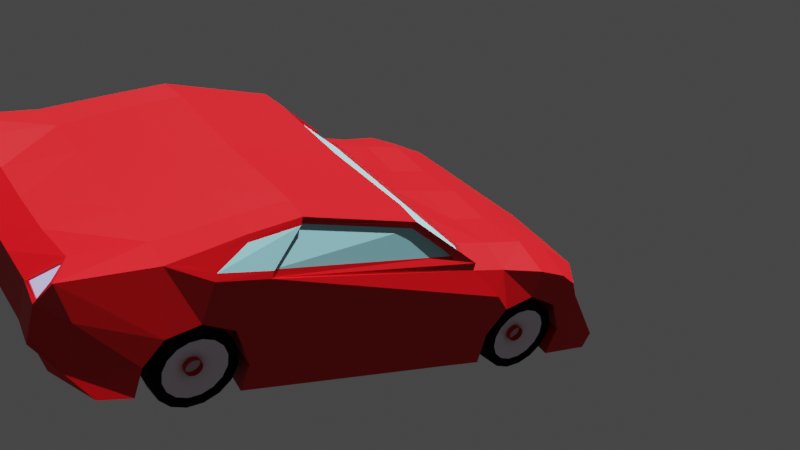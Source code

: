 # Source: experiment8.blend  (saved by Blender 2.83.19; exported with 4.5.12 LTS)
import bpy
from mathutils import Matrix  # noqa: F401  (used for matrix-valued properties, if any)

bpy.ops.wm.read_factory_settings(use_empty=True)
scene = bpy.context.scene
scene.name = 'Scene'

# ---- collections
col_collection = bpy.data.collections.new('Collection'); scene.collection.children.link(col_collection)

# ---- materials (node trees are filled in below, after node groups)
mat_material_001 = bpy.data.materials.new('Material.001')
mat_material_001.use_transparent_shadow = False
mat_material_002 = bpy.data.materials.new('Material.002')
mat_material_002.use_transparent_shadow = False
mat_material_003 = bpy.data.materials.new('Material.003')
mat_material_003.use_transparent_shadow = False
mat_material_004 = bpy.data.materials.new('Material.004')
mat_material_004.use_transparent_shadow = False
mat_material_005 = bpy.data.materials.new('Material.005')
mat_material_005.surface_render_method = 'BLENDED'
mat_material_005.blend_method = 'BLEND'
mat_material_005.use_transparent_shadow = False
mat_material_006 = bpy.data.materials.new('Material.006')
mat_material_006.use_transparent_shadow = False

# ---- material node trees
mat_material_001.use_nodes = True; mat_material_001.node_tree.nodes.clear()
_N = mat_material_001.node_tree.nodes; _L = mat_material_001.node_tree.links
n0 = _N.new('ShaderNodeBsdfPrincipled'); n0.name = 'Principled BSDF'; n0.location = (10, 300)
n0.distribution = 'GGX'
n0.subsurface_method = 'BURLEY'
n0.inputs[0].default_value = (0.6383, 0.0, 0.003976, 1.0)
n0.inputs[3].default_value = 1.45
n0.inputs[13].default_value = 0.4167
n0.inputs[27].default_value = (0.0, 0.0, 0.0, 1.0)
n0.inputs[28].default_value = 1.0
n1 = _N.new('ShaderNodeOutputMaterial'); n1.name = 'Material Output'; n1.location = (300, 300)
_L.new(n0.outputs[0], n1.inputs[0])
n1.is_active_output = True
mat_material_002.use_nodes = True; mat_material_002.node_tree.nodes.clear()
_N = mat_material_002.node_tree.nodes; _L = mat_material_002.node_tree.links
n0 = _N.new('ShaderNodeOutputMaterial'); n0.name = 'Material Output'; n0.location = (300, 300)
n1 = _N.new('ShaderNodeEmission'); n1.name = 'Emission'; n1.location = (10, 300)
n1.inputs[0].default_value = (0.5901, 0.5496, 1.0, 1.0)
_L.new(n1.outputs[0], n0.inputs[0])
n0.is_active_output = True
mat_material_003.use_nodes = True; mat_material_003.node_tree.nodes.clear()
_N = mat_material_003.node_tree.nodes; _L = mat_material_003.node_tree.links
n0 = _N.new('ShaderNodeBsdfPrincipled'); n0.name = 'Principled BSDF'; n0.location = (10, 300)
n0.distribution = 'GGX'
n0.subsurface_method = 'BURLEY'
n0.inputs[0].default_value = (0.0, 0.0, 0.0, 1.0)
n0.inputs[2].default_value = 0.8472
n0.inputs[3].default_value = 1.45
n0.inputs[13].default_value = 0.1111
n0.inputs[27].default_value = (0.0, 0.0, 0.0, 1.0)
n0.inputs[28].default_value = 1.0
n1 = _N.new('ShaderNodeOutputMaterial'); n1.name = 'Material Output'; n1.location = (300, 300)
_L.new(n0.outputs[0], n1.inputs[0])
n1.is_active_output = True
mat_material_004.use_nodes = True; mat_material_004.node_tree.nodes.clear()
_N = mat_material_004.node_tree.nodes; _L = mat_material_004.node_tree.links
n0 = _N.new('ShaderNodeBsdfPrincipled'); n0.name = 'Principled BSDF'; n0.location = (10, 300)
n0.distribution = 'GGX'
n0.subsurface_method = 'BURLEY'
n0.inputs[0].default_value = (0.8, 0.7157, 0.7947, 1.0)
n0.inputs[2].default_value = 0.25
n0.inputs[3].default_value = 1.45
n0.inputs[27].default_value = (0.0, 0.0, 0.0, 1.0)
n0.inputs[28].default_value = 1.0
n1 = _N.new('ShaderNodeOutputMaterial'); n1.name = 'Material Output'; n1.location = (300, 300)
_L.new(n0.outputs[0], n1.inputs[0])
n1.is_active_output = True
mat_material_005.use_nodes = True; mat_material_005.node_tree.nodes.clear()
_N = mat_material_005.node_tree.nodes; _L = mat_material_005.node_tree.links
n0 = _N.new('ShaderNodeBsdfPrincipled'); n0.name = 'Principled BSDF'; n0.location = (10, 300)
n0.distribution = 'GGX'
n0.subsurface_method = 'BURLEY'
n0.inputs[0].default_value = (0.3475, 0.7105, 0.8, 1.0)
n0.inputs[3].default_value = 1.45
n0.inputs[27].default_value = (0.0, 0.0, 0.0, 1.0)
n0.inputs[28].default_value = 1.0
n1 = _N.new('ShaderNodeOutputMaterial'); n1.name = 'Material Output'; n1.location = (300, 300)
_L.new(n0.outputs[0], n1.inputs[0])
n1.is_active_output = True
mat_material_006.use_nodes = True; mat_material_006.node_tree.nodes.clear()
_N = mat_material_006.node_tree.nodes; _L = mat_material_006.node_tree.links
n0 = _N.new('ShaderNodeBsdfPrincipled'); n0.name = 'Principled BSDF'; n0.location = (10, 300)
n0.distribution = 'GGX'
n0.subsurface_method = 'BURLEY'
n0.inputs[0].default_value = (0.2668, 0.2668, 0.2668, 1.0)
n0.inputs[3].default_value = 1.45
n0.inputs[27].default_value = (0.0, 0.0, 0.0, 1.0)
n0.inputs[28].default_value = 1.0
n1 = _N.new('ShaderNodeOutputMaterial'); n1.name = 'Material Output'; n1.location = (300, 300)
_L.new(n0.outputs[0], n1.inputs[0])
n1.is_active_output = True

# ---- world
world_world = bpy.data.worlds.new('World'); scene.world = world_world
world_world.use_nodes = True; world_world.node_tree.nodes.clear()
_N = world_world.node_tree.nodes; _L = world_world.node_tree.links
n0 = _N.new('ShaderNodeOutputWorld'); n0.name = 'World Output'; n0.location = (300, 300)
n1 = _N.new('ShaderNodeBackground'); n1.name = 'Background'; n1.location = (10, 300)
n1.inputs[0].default_value = (0.05088, 0.05088, 0.05088, 1.0)
_L.new(n1.outputs[0], n0.inputs[0])
n0.is_active_output = True
world_world.color = (0.05088, 0.05088, 0.05088)
world_world.use_sun_shadow = False
world_world.sun_shadow_jitter_overblur = 0.0

# ---- cameras
cam_camera = bpy.data.cameras.new('Camera')
cam_camera.clip_end = 100.0
cam_camera.ortho_scale = 7.314

# ---- lights
light_sun = bpy.data.lights.new('Sun', 'SUN')
light_sun.color = (0.8795, 1.0, 0.971)
light_sun.transmission_factor = 0.0
light_sun.energy = 7.0
light_sun.shadow_soft_size = 0.125

# ---- meshes
me_cube = bpy.data.meshes.new('Cube')
me_cube.from_pydata([(2.015, -0.4423, 0.9467), (2.015, -0.4723, -0.9671), (2.015, -1.115, 0.9691), (2.015, -1.115, -0.9597), (0.0, -0.4423, -0.9821), (0.0, -1.115, 0.9691), (0.0, -1.115, -0.9597), (0.0, -0.4423, 0.9467), (2.015, -5.086, -0.9447), (0.0, -5.018, -0.9597), (2.015, -5.916, -0.9597), (0.0, -5.916, -0.9597), (2.015, -6.678, 1.193), (2.015, -6.768, -0.8475), (0.0, -6.768, -0.8475), (0.0, -6.678, 1.193), (2.048, -7.875, 0.9533), (2.015, -7.823, -0.8027), (0.0, -7.823, -0.8027), (0.0, -7.823, 0.8819), (1.766, -8.196, 0.5425), (1.667, -8.204, -0.1468), (0.0, -8.204, -0.1468), (0.0, -8.204, 0.4763), (2.015, 0.3205, 0.9467), (2.015, 0.3205, -0.9821), (0.0, 0.3205, 0.9467), (0.0, 0.3205, -0.9821), (2.015, 0.9371, 0.8345), (2.015, 1.15, -0.9596), (0.0, 1.0, 0.8345), (0.0, 1.195, -0.9821), (2.042, 1.775, 0.402), (2.015, 2.175, -0.958), (0.0, 2.043, 0.3876), (0.0, 2.175, -0.958), (2.015, -2.528, 1.709), (0.0, -2.573, 1.687), (2.015, -4.592, 1.822), (0.0, -4.637, 1.799), (2.015, -5.467, 1.575), (0.0, -5.467, 1.575), (2.015, -5.961, 1.418), (0.0, -5.961, 1.418), (2.015, -0.2018, 0.07876), (2.015, -5.976, 0.289), (2.015, -5.402, 0.1312), (2.015, -6.497, 0.08662), (1.667, -8.204, 0.1958), (0.0, -8.204, 0.1958), (2.015, 0.298, 0.2891), (2.015, 0.902, 0.08529), (1.826, 1.981, 0.02487), (0.0, 2.114, -0.04492), (2.015, -0.4798, -0.4106), (2.015, -5.916, -0.4858), (2.015, -5.048, -0.4858), (2.015, -6.746, -0.3461), (1.667, -8.204, -0.02274), (0.0, -8.204, -0.02274), (2.015, 0.3205, -0.5083), (2.015, 1.222, -0.4381), (1.646, 2.147, -0.6139), (0.0, 2.153, -0.6274), (2.817, -0.5563, -0.4106), (2.817, -0.5488, -0.9671), (2.817, -1.056, -0.4471), (2.817, -1.191, -0.9597), (2.682, -0.5188, 0.7941), (2.682, -1.191, 0.8165), (2.817, -5.125, -0.4858), (2.817, -5.162, -0.9447), (2.784, -5.068, 1.083), (2.681, -6.0, 1.313), (2.709, -6.372, 1.197), (2.817, -5.992, 0.9691), (2.593, -5.544, 1.575), (2.817, -6.823, -0.3461), (2.817, -6.845, -0.8475), (2.817, -7.41, -0.8027), (2.748, -7.899, -0.3563), (2.576, -8.209, 0.9668), (2.286, -8.281, -0.02274), (2.286, -8.281, -0.1468), (2.261, -8.236, 0.529), (2.817, 0.244, 0.7941), (2.817, 1.145, -0.4381), (2.817, 1.074, -0.9596), (2.817, 0.8083, 0.6819), (2.783, 1.173, 0.4667), (2.817, 2.076, -0.6274), (2.817, 2.001, -0.9192), (2.594, -4.68, 1.7), (2.603, -2.605, 1.709), (2.817, -0.2783, 0.07876), (2.817, -0.5709, 0.3491), (2.817, -6.052, 0.289), (2.817, -5.478, 0.1312), (2.817, -6.573, 0.08662), (2.749, -7.899, 0.4301), (2.286, -8.281, 0.1958), (2.817, 0.2215, 0.2891), (2.817, 0.8255, 0.08529), (2.79, 1.309, 0.2735), (2.735, -5.069, 1.073), (2.61, -1.669, 1.071), (2.528, -4.7, 1.695), (2.574, -2.638, 1.583), (2.817, 1.136, 0.5064), (2.022, 1.778, 0.4328), (1.762, 2.043, -0.0296), (2.817, 1.301, 0.2459), (2.758, 1.137, 0.454), (2.011, 1.755, 0.344), (1.794, 1.961, -0.03309), (2.766, 1.273, 0.2608), (2.655, 0.9854, 0.4007), (1.908, 1.603, 0.2907), (1.691, 1.81, -0.08642), (2.663, 1.121, 0.2075), (1.007, -1.115, -0.9597), (1.007, -0.4423, 0.8825), (1.007, -0.4573, -0.9746), (1.007, -1.115, 0.9691), (1.007, -5.052, -0.9522), (1.007, -5.916, -0.9597), (1.007, -6.768, -0.8475), (1.007, -6.678, 1.193), (1.007, -7.823, -0.8027), (1.007, -7.823, 0.8978), (0.8333, -8.204, -0.1468), (0.8333, -8.204, 0.4763), (1.007, 0.3205, 0.8825), (1.007, 0.3205, -0.9821), (1.007, 0.9686, 0.7703), (1.007, 1.173, -0.9709), (1.011, 2.036, 0.346), (1.007, 2.175, -0.958), (1.007, -2.551, 1.698), (1.007, -4.615, 1.81), (1.007, -5.467, 1.575), (1.007, -5.961, 1.418), (0.8808, 2.079, -0.03726), (0.8333, -8.204, 0.1958), (0.8333, -8.204, -0.02274), (0.8124, 2.206, -0.6124), (1.004, 2.034, 0.3266), (1.899, 1.805, 0.4035), (1.668, 2.04, -0.006133), (0.0, 2.04, 0.3634), (0.0, 2.103, -0.0197), (0.8882, 2.071, -0.01292), (2.6, -2.634, 1.653), (2.012, -2.558, 1.653), (1.004, -1.144, 0.913), (0.0, -1.144, 0.913), (0.0, -2.603, 1.631), (2.012, -1.144, 0.913), (2.679, -1.221, 0.7604), (1.004, -2.58, 1.642), (2.638, -6.037, 1.418), (2.695, -6.755, 1.193), (2.776, -5.973, 1.081), (2.817, -5.095, 0.9691), (2.633, -5.509, 1.469), (2.558, -4.669, 1.822), (2.761, -5.096, 0.9566), (2.682, -1.192, 0.9566), (2.502, -4.67, 1.809), (2.604, -2.606, 1.697), (2.782, -1.087, -0.4628), (2.782, -5.157, -0.5016), (2.782, -0.6027, 0.3334), (3.393e-16, -2.811, 1.528), (-0.06192, -2.823, 1.528), (-0.1144, -2.858, 1.528), (-0.1495, -2.91, 1.528), (-0.1618, -2.972, 1.528), (-0.1495, -3.034, 1.528), (-0.1144, -3.087, 1.528), (-0.06192, -3.122, 1.528), (-2.443e-08, -3.134, 1.528), (0.06192, -3.122, 1.528), (0.1144, -3.087, 1.528), (0.1495, -3.034, 1.528), (0.1618, -2.972, 1.528), (0.1495, -2.91, 1.528), (0.1144, -2.858, 1.528), (0.06192, -2.823, 1.528), (3.393e-16, -2.811, 1.528), (-0.06192, -2.823, 1.528), (-0.1144, -2.858, 1.528), (-0.1495, -2.91, 1.528), (-0.1618, -2.972, 1.528), (-0.1495, -3.034, 1.528), (-0.1144, -3.087, 1.528), (-0.06192, -3.122, 1.528), (-2.443e-08, -3.134, 1.528), (0.06192, -3.122, 1.528), (0.1144, -3.087, 1.528), (0.1495, -3.034, 1.528), (0.1618, -2.972, 1.528), (0.1495, -2.91, 1.528), (0.1144, -2.858, 1.528), (0.06192, -2.823, 1.528), (2.758, 0.9201, -0.7838), (2.75, 0.7724, -1.006), (2.746, 0.551, -1.154), (2.745, 0.2895, -1.207), (2.748, 0.02776, -1.156), (2.754, -0.1944, -1.008), (2.763, -0.3431, -0.787), (2.773, -0.3958, -0.5257), (2.782, -0.3443, -0.2641), (2.79, -0.1967, -0.04213), (2.794, 0.02477, 0.1065), (2.795, 0.2863, 0.1592), (2.792, 0.548, 0.1078), (2.786, 0.7701, -0.03969), (2.777, 0.9188, -0.261), (2.767, 0.9715, -0.5223), (2.297, 0.9446, -0.8611), (2.289, 0.7969, -1.083), (2.285, 0.5755, -1.232), (2.284, 0.314, -1.284), (2.287, 0.05226, -1.233), (2.293, -0.1699, -1.086), (2.302, -0.3186, -0.8643), (2.312, -0.3712, -0.6029), (2.321, -0.3198, -0.3414), (2.329, -0.1722, -0.1194), (2.334, 0.04927, 0.02928), (2.334, 0.3108, 0.08194), (2.331, 0.5725, 0.0306), (2.325, 0.7946, -0.1169), (2.316, 0.9433, -0.3382), (2.306, 0.996, -0.5995), (2.733, 0.772, -0.731), (2.726, 0.6596, -0.8999), (2.722, 0.491, -1.013), (2.721, 0.292, -1.053), (2.724, 0.09283, -1.014), (2.73, -0.07623, -0.9018), (2.738, -0.1894, -0.7334), (2.746, -0.2295, -0.5345), (2.755, -0.1904, -0.3354), (2.761, -0.07797, -0.1665), (2.765, 0.09056, -0.05335), (2.766, 0.2896, -0.01327), (2.764, 0.4888, -0.05235), (2.758, 0.6578, -0.1646), (2.75, 0.771, -0.333), (2.741, 0.8111, -0.5319), (2.324, 0.7906, -0.7898), (2.318, 0.6782, -0.9587), (2.314, 0.5097, -1.072), (2.313, 0.3107, -1.112), (2.316, 0.1115, -1.073), (2.321, -0.05758, -0.9606), (2.329, -0.1708, -0.7922), (2.338, -0.2108, -0.5933), (2.346, -0.1717, -0.3942), (2.353, -0.05932, -0.2253), (2.357, 0.1092, -0.1121), (2.358, 0.3082, -0.07206), (2.355, 0.5074, -0.1111), (2.349, 0.6765, -0.2234), (2.342, 0.7897, -0.3918), (2.333, 0.8297, -0.5907), (2.483, 0.1737, -0.5175), (2.484, 0.2038, -0.4722), (2.485, 0.249, -0.4419), (2.485, 0.3023, -0.4312), (2.484, 0.3557, -0.4416), (2.484, 0.401, -0.4717), (2.483, 0.4313, -0.5168), (2.481, 0.442, -0.5701), (2.48, 0.4315, -0.6235), (2.48, 0.4014, -0.6687), (2.479, 0.3563, -0.699), (2.479, 0.303, -0.7098), (2.479, 0.2496, -0.6993), (2.48, 0.2043, -0.6692), (2.481, 0.174, -0.6241), (2.482, 0.1632, -0.5708), (2.535, 0.1687, -0.5017), (2.536, 0.1988, -0.4565), (2.537, 0.244, -0.4262), (2.537, 0.2973, -0.4154), (2.536, 0.3507, -0.4259), (2.536, 0.396, -0.456), (2.535, 0.4263, -0.5011), (2.534, 0.437, -0.5544), (2.533, 0.4265, -0.6077), (2.532, 0.3964, -0.653), (2.531, 0.3513, -0.6833), (2.531, 0.298, -0.694), (2.531, 0.2446, -0.6836), (2.532, 0.1993, -0.6535), (2.533, 0.169, -0.6084), (2.534, 0.1582, -0.5551), (2.645, 0.1737, -0.5175), (2.646, 0.2038, -0.4722), (2.646, 0.249, -0.4419), (2.646, 0.3023, -0.4312), (2.646, 0.3557, -0.4416), (2.645, 0.401, -0.4717), (2.644, 0.4313, -0.5168), (2.643, 0.442, -0.5701), (2.642, 0.4315, -0.6235), (2.641, 0.4014, -0.6687), (2.641, 0.3563, -0.699), (2.641, 0.303, -0.7098), (2.641, 0.2496, -0.6993), (2.642, 0.2043, -0.6692), (2.643, 0.174, -0.6241), (2.644, 0.1632, -0.5708), (2.697, 0.1687, -0.5017), (2.698, 0.1988, -0.4565), (2.699, 0.244, -0.4262), (2.699, 0.2973, -0.4154), (2.698, 0.3507, -0.4259), (2.698, 0.396, -0.456), (2.697, 0.4263, -0.5011), (2.695, 0.437, -0.5544), (2.694, 0.4265, -0.6077), (2.694, 0.3964, -0.653), (2.693, 0.3513, -0.6833), (2.693, 0.298, -0.694), (2.693, 0.2446, -0.6836), (2.694, 0.1993, -0.6535), (2.695, 0.169, -0.6084), (2.696, 0.1582, -0.5551), (2.743, -5.317, -0.7714), (2.735, -5.465, -0.9934), (2.731, -5.686, -1.142), (2.73, -5.948, -1.195), (2.733, -6.209, -1.143), (2.739, -6.432, -0.9958), (2.748, -6.58, -0.7746), (2.758, -6.633, -0.5133), (2.768, -6.582, -0.2517), (2.775, -6.434, -0.02969), (2.78, -6.212, 0.119), (2.78, -5.951, 0.1716), (2.777, -5.689, 0.1203), (2.771, -5.467, -0.02725), (2.762, -5.318, -0.2485), (2.752, -5.266, -0.5098), (2.282, -5.293, -0.8486), (2.275, -5.44, -1.071), (2.27, -5.662, -1.219), (2.269, -5.923, -1.272), (2.272, -6.185, -1.221), (2.279, -6.407, -1.073), (2.287, -6.556, -0.8518), (2.297, -6.608, -0.5905), (2.307, -6.557, -0.3289), (2.314, -6.409, -0.1069), (2.319, -6.188, 0.04172), (2.32, -5.926, 0.09438), (2.317, -5.665, 0.04304), (2.31, -5.443, -0.1045), (2.301, -5.294, -0.3258), (2.292, -5.241, -0.5871), (2.718, -5.465, -0.7185), (2.712, -5.578, -0.8875), (2.707, -5.746, -1.001), (2.707, -5.945, -1.041), (2.709, -6.144, -1.002), (2.715, -6.313, -0.8894), (2.723, -6.427, -0.721), (2.732, -6.467, -0.5221), (2.74, -6.428, -0.323), (2.747, -6.315, -0.154), (2.751, -6.147, -0.04091), (2.752, -5.948, -0.000832), (2.749, -5.748, -0.03991), (2.743, -5.579, -0.1522), (2.735, -5.466, -0.3206), (2.727, -5.426, -0.5195), (2.31, -5.447, -0.7773), (2.303, -5.559, -0.9463), (2.299, -5.727, -1.059), (2.298, -5.926, -1.099), (2.301, -6.126, -1.06), (2.306, -6.295, -0.9481), (2.314, -6.408, -0.7797), (2.323, -6.448, -0.5809), (2.331, -6.409, -0.3818), (2.338, -6.296, -0.2128), (2.342, -6.128, -0.0997), (2.343, -5.929, -0.05962), (2.34, -5.73, -0.0987), (2.335, -5.561, -0.211), (2.327, -5.448, -0.3794), (2.318, -5.407, -0.5782), (2.468, -6.063, -0.5051), (2.469, -6.033, -0.4598), (2.47, -5.988, -0.4295), (2.47, -5.935, -0.4187), (2.47, -5.881, -0.4292), (2.469, -5.836, -0.4593), (2.468, -5.806, -0.5044), (2.467, -5.795, -0.5577), (2.466, -5.806, -0.611), (2.465, -5.836, -0.6563), (2.464, -5.881, -0.6866), (2.464, -5.934, -0.6973), (2.464, -5.988, -0.6869), (2.465, -6.033, -0.6568), (2.466, -6.063, -0.6117), (2.467, -6.074, -0.5584), (2.521, -6.068, -0.4893), (2.521, -6.038, -0.444), (2.522, -5.993, -0.4137), (2.522, -5.94, -0.403), (2.522, -5.886, -0.4135), (2.521, -5.841, -0.4435), (2.52, -5.811, -0.4887), (2.519, -5.8, -0.5419), (2.518, -5.811, -0.5953), (2.517, -5.841, -0.6405), (2.516, -5.886, -0.6709), (2.516, -5.939, -0.6816), (2.517, -5.993, -0.6711), (2.517, -6.038, -0.641), (2.518, -6.068, -0.5959), (2.52, -6.079, -0.5426), (2.63, -6.063, -0.5051), (2.631, -6.033, -0.4598), (2.632, -5.988, -0.4295), (2.632, -5.935, -0.4187), (2.631, -5.881, -0.4292), (2.631, -5.836, -0.4593), (2.63, -5.806, -0.5044), (2.629, -5.795, -0.5577), (2.627, -5.806, -0.611), (2.627, -5.836, -0.6563), (2.626, -5.881, -0.6866), (2.626, -5.934, -0.6973), (2.626, -5.988, -0.6869), (2.627, -6.033, -0.6568), (2.628, -6.063, -0.6117), (2.629, -6.074, -0.5584), (2.682, -6.068, -0.4893), (2.683, -6.038, -0.444), (2.684, -5.993, -0.4137), (2.684, -5.94, -0.403), (2.684, -5.886, -0.4135), (2.683, -5.841, -0.4435), (2.682, -5.811, -0.4887), (2.681, -5.8, -0.5419), (2.68, -5.811, -0.5953), (2.679, -5.841, -0.6405), (2.678, -5.886, -0.6709), (2.678, -5.939, -0.6816), (2.679, -5.993, -0.6711), (2.679, -6.038, -0.641), (2.68, -6.068, -0.5959), (2.681, -6.079, -0.5426), (1.667, -8.204, 0.4763), (2.015, -7.823, 1.014), (2.695, -8.221, 1.014), (2.286, -8.281, 0.4763), (1.774, -8.173, 0.5269), (2.056, -7.852, 0.9378), (2.585, -8.186, 0.9512), (2.269, -8.213, 0.5134)], [(174, 173), (175, 174), (176, 175), (177, 176), (178, 177), (179, 178), (180, 179), (181, 180), (182, 181), (183, 182), (184, 183), (185, 184), (186, 185), (187, 186), (188, 187), (173, 188), (190, 189), (191, 190), (192, 191), (193, 192), (194, 193), (195, 194), (196, 195), (197, 196), (198, 197), (199, 198), (200, 199), (201, 200), (202, 201), (203, 202), (204, 203), (189, 204)], [(122, 1, 3, 120), (461, 48, 100, 464), (54, 1, 25, 60), (45, 46, 97, 96), (121, 7, 5, 123), (124, 8, 10, 125), (120, 3, 8, 124), (20, 84, 468, 465), (138, 36, 153, 159), (51, 61, 86, 102), (47, 45, 96, 98), (126, 13, 17, 128), (36, 38, 165, 93), (125, 10, 13, 126), (129, 19, 23, 131), (127, 15, 19, 129), (8, 3, 67, 71), (143, 131, 23, 49), (109, 28, 88, 108), (128, 17, 21, 130), (133, 27, 31, 135), (122, 4, 27, 133), (121, 0, 24, 132), (134, 28, 109, 136), (60, 25, 29, 61), (132, 24, 28, 134), (109, 110, 148, 147), (135, 31, 35, 137), (0, 2, 69, 68), (138, 37, 39, 139), (140, 41, 43, 141), (139, 39, 41, 140), (17, 13, 78, 79), (127, 12, 42, 141), (48, 58, 82, 100), (145, 142, 110, 62), (1, 54, 64, 65), (61, 29, 87, 86), (144, 143, 49, 59), (50, 51, 102, 101), (55, 45, 47, 57), (56, 46, 45, 55), (29, 33, 91, 87), (58, 21, 83, 82), (57, 47, 98, 77), (56, 8, 71, 70), (13, 57, 77, 78), (8, 56, 55, 10), (10, 55, 57, 13), (12, 462, 463, 161), (130, 144, 59, 22), (46, 56, 70, 97), (137, 145, 62, 33), (24, 0, 68, 85), (50, 60, 61, 51), (44, 54, 60, 50), (94, 68, 69, 95), (163, 69, 167, 166), (95, 69, 163, 97), (74, 162, 164, 73), (97, 163, 75, 96), (96, 75, 161, 98), (98, 161, 463, 99), (99, 463, 464, 100), (86, 87, 91, 90), (162, 72, 92, 164), (88, 102, 111, 108), (85, 101, 102, 88), (80, 99, 100, 82), (77, 98, 99, 80), (66, 95, 97, 70), (68, 94, 101, 85), (64, 94, 95, 66), (65, 64, 66, 67), (67, 66, 70, 71), (78, 77, 80, 79), (79, 80, 82, 83), (102, 86, 90, 111), (62, 110, 111, 90), (21, 17, 79, 83), (3, 1, 65, 67), (28, 24, 85, 88), (42, 12, 161, 160), (38, 40, 76, 165), (44, 50, 101, 94), (33, 62, 90, 91), (54, 44, 94, 64), (89, 103, 115, 112), (40, 42, 160, 76), (123, 5, 155, 154), (104, 105, 107, 106), (69, 93, 169, 167), (92, 72, 104, 106), (93, 165, 168, 169), (89, 32, 109, 108), (32, 52, 110, 109), (103, 89, 108, 111), (52, 103, 111, 110), (112, 115, 119, 116), (32, 89, 112, 113), (103, 52, 114, 115), (52, 32, 113, 114), (118, 117, 116, 119), (113, 112, 116, 117), (115, 114, 118, 119), (114, 113, 117, 118), (35, 63, 145, 137), (21, 58, 144, 130), (58, 48, 143, 144), (63, 53, 142, 145), (15, 127, 141, 43), (38, 139, 140, 40), (40, 140, 141, 42), (36, 138, 139, 38), (29, 135, 137, 33), (142, 53, 150, 151), (26, 132, 134, 30), (30, 134, 136, 34), (7, 121, 132, 26), (1, 122, 133, 25), (25, 133, 135, 29), (18, 128, 130, 22), (48, 461, 131, 143), (12, 127, 129, 462), (462, 129, 131, 461), (11, 125, 126, 14), (14, 126, 128, 18), (93, 69, 158, 152), (6, 120, 124, 9), (9, 124, 125, 11), (0, 121, 123, 2), (4, 122, 120, 6), (151, 146, 147, 148), (150, 149, 146, 151), (34, 136, 146, 149), (136, 109, 147, 146), (110, 142, 151, 148), (154, 155, 156, 159), (157, 153, 152, 158), (157, 154, 159, 153), (37, 138, 159, 156), (36, 93, 152, 153), (69, 2, 157, 158), (2, 123, 154, 157), (74, 73, 160, 161), (72, 162, 75, 163), (162, 74, 161, 75), (164, 92, 165, 76), (73, 164, 76, 160), (105, 104, 166, 167), (106, 107, 169, 168), (107, 105, 167, 169), (104, 72, 163, 166), (92, 106, 168, 165), (70, 66, 170, 171), (66, 95, 172, 170), (215, 231, 232, 216), (208, 224, 225, 209), (216, 232, 233, 217), (209, 225, 226, 210), (217, 233, 234, 218), (210, 226, 227, 211), (218, 234, 235, 219), (211, 227, 228, 212), (219, 235, 236, 220), (212, 228, 229, 213), (220, 236, 221, 205), (205, 221, 222, 206), (213, 229, 230, 214), (206, 222, 223, 207), (214, 230, 231, 215), (207, 223, 224, 208), (265, 264, 296, 297), (252, 237, 269, 284), (250, 251, 283, 282), (264, 263, 295, 296), (249, 250, 282, 281), (263, 262, 294, 295), (248, 249, 281, 280), (262, 261, 293, 294), (247, 248, 280, 279), (261, 260, 292, 293), (246, 247, 279, 278), (260, 259, 291, 292), (245, 246, 278, 277), (259, 258, 290, 291), (244, 245, 277, 276), (258, 257, 289, 290), (219, 220, 252, 251), (206, 207, 239, 238), (234, 233, 265, 266), (205, 206, 238, 237), (207, 208, 240, 239), (235, 234, 266, 267), (221, 236, 268, 253), (208, 209, 241, 240), (236, 235, 267, 268), (223, 222, 254, 255), (209, 210, 242, 241), (222, 221, 253, 254), (224, 223, 255, 256), (210, 211, 243, 242), (225, 224, 256, 257), (211, 212, 244, 243), (226, 225, 257, 258), (212, 213, 245, 244), (227, 226, 258, 259), (213, 214, 246, 245), (228, 227, 259, 260), (214, 215, 247, 246), (229, 228, 260, 261), (215, 216, 248, 247), (230, 229, 261, 262), (216, 217, 249, 248), (231, 230, 262, 263), (217, 218, 250, 249), (232, 231, 263, 264), (218, 219, 251, 250), (220, 205, 237, 252), (233, 232, 264, 265), (297, 296, 328, 329), (284, 269, 301, 316), (282, 283, 315, 314), (296, 295, 327, 328), (281, 282, 314, 313), (295, 294, 326, 327), (280, 281, 313, 312), (294, 293, 325, 326), (279, 280, 312, 311), (293, 292, 324, 325), (278, 279, 311, 310), (292, 291, 323, 324), (277, 278, 310, 309), (291, 290, 322, 323), (276, 277, 309, 308), (290, 289, 321, 322), (251, 252, 284, 283), (238, 239, 271, 270), (266, 265, 297, 298), (237, 238, 270, 269), (239, 240, 272, 271), (267, 266, 298, 299), (253, 268, 300, 285), (240, 241, 273, 272), (268, 267, 299, 300), (255, 254, 286, 287), (241, 242, 274, 273), (254, 253, 285, 286), (256, 255, 287, 288), (242, 243, 275, 274), (257, 256, 288, 289), (243, 244, 276, 275), (311, 312, 328, 327), (304, 305, 321, 320), (312, 313, 329, 328), (305, 306, 322, 321), (313, 314, 330, 329), (306, 307, 323, 322), (314, 315, 331, 330), (307, 308, 324, 323), (315, 316, 332, 331), (308, 309, 325, 324), (316, 301, 317, 332), (301, 302, 318, 317), (309, 310, 326, 325), (302, 303, 319, 318), (310, 311, 327, 326), (303, 304, 320, 319), (283, 284, 316, 315), (270, 271, 303, 302), (298, 297, 329, 330), (269, 270, 302, 301), (271, 272, 304, 303), (299, 298, 330, 331), (285, 300, 332, 317), (272, 273, 305, 304), (300, 299, 331, 332), (287, 286, 318, 319), (273, 274, 306, 305), (286, 285, 317, 318), (288, 287, 319, 320), (274, 275, 307, 306), (289, 288, 320, 321), (275, 276, 308, 307), (343, 359, 360, 344), (336, 352, 353, 337), (344, 360, 361, 345), (337, 353, 354, 338), (345, 361, 362, 346), (338, 354, 355, 339), (346, 362, 363, 347), (339, 355, 356, 340), (347, 363, 364, 348), (340, 356, 357, 341), (348, 364, 349, 333), (333, 349, 350, 334), (341, 357, 358, 342), (334, 350, 351, 335), (342, 358, 359, 343), (335, 351, 352, 336), (393, 392, 424, 425), (380, 365, 397, 412), (378, 379, 411, 410), (392, 391, 423, 424), (377, 378, 410, 409), (391, 390, 422, 423), (376, 377, 409, 408), (390, 389, 421, 422), (375, 376, 408, 407), (389, 388, 420, 421), (374, 375, 407, 406), (388, 387, 419, 420), (373, 374, 406, 405), (387, 386, 418, 419), (372, 373, 405, 404), (386, 385, 417, 418), (347, 348, 380, 379), (334, 335, 367, 366), (362, 361, 393, 394), (333, 334, 366, 365), (335, 336, 368, 367), (363, 362, 394, 395), (349, 364, 396, 381), (336, 337, 369, 368), (364, 363, 395, 396), (351, 350, 382, 383), (337, 338, 370, 369), (350, 349, 381, 382), (352, 351, 383, 384), (338, 339, 371, 370), (353, 352, 384, 385), (339, 340, 372, 371), (354, 353, 385, 386), (340, 341, 373, 372), (355, 354, 386, 387), (341, 342, 374, 373), (356, 355, 387, 388), (342, 343, 375, 374), (357, 356, 388, 389), (343, 344, 376, 375), (358, 357, 389, 390), (344, 345, 377, 376), (359, 358, 390, 391), (345, 346, 378, 377), (360, 359, 391, 392), (346, 347, 379, 378), (348, 333, 365, 380), (361, 360, 392, 393), (425, 424, 456, 457), (412, 397, 429, 444), (410, 411, 443, 442), (424, 423, 455, 456), (409, 410, 442, 441), (423, 422, 454, 455), (408, 409, 441, 440), (422, 421, 453, 454), (407, 408, 440, 439), (421, 420, 452, 453), (406, 407, 439, 438), (420, 419, 451, 452), (405, 406, 438, 437), (419, 418, 450, 451), (404, 405, 437, 436), (418, 417, 449, 450), (379, 380, 412, 411), (366, 367, 399, 398), (394, 393, 425, 426), (365, 366, 398, 397), (367, 368, 400, 399), (395, 394, 426, 427), (381, 396, 428, 413), (368, 369, 401, 400), (396, 395, 427, 428), (383, 382, 414, 415), (369, 370, 402, 401), (382, 381, 413, 414), (384, 383, 415, 416), (370, 371, 403, 402), (385, 384, 416, 417), (371, 372, 404, 403), (439, 440, 456, 455), (432, 433, 449, 448), (440, 441, 457, 456), (433, 434, 450, 449), (441, 442, 458, 457), (434, 435, 451, 450), (442, 443, 459, 458), (435, 436, 452, 451), (443, 444, 460, 459), (436, 437, 453, 452), (444, 429, 445, 460), (429, 430, 446, 445), (437, 438, 454, 453), (430, 431, 447, 446), (438, 439, 455, 454), (431, 432, 448, 447), (411, 412, 444, 443), (398, 399, 431, 430), (426, 425, 457, 458), (397, 398, 430, 429), (399, 400, 432, 431), (427, 426, 458, 459), (413, 428, 460, 445), (400, 401, 433, 432), (428, 427, 459, 460), (415, 414, 446, 447), (401, 402, 434, 433), (414, 413, 445, 446), (416, 415, 447, 448), (402, 403, 435, 434), (417, 416, 448, 449), (403, 404, 436, 435), (20, 16, 462, 461), (16, 81, 463, 462), (81, 84, 464, 463), (84, 20, 461, 464), (466, 465, 468, 467), (81, 16, 466, 467), (84, 81, 467, 468), (16, 20, 465, 466)])
me_cube.polygons.foreach_set('material_index', [0, 0, 0, 0, 0, 0, 0, 0, 0, 0, 0, 0, 0, 0, 0, 0, 0, 0, 0, 0, 0, 0, 0, 0, 0, 0, 0, 0, 0, 0, 0, 0, 0, 0, 0, 0, 0, 0, 0, 0, 0, 0, 0, 0, 0, 0, 0, 0, 0, 0, 0, 0, 0, 0, 0, 0, 0, 0, 0, 0, 0, 0, 0, 0, 0, 4, 0, 0, 0, 0, 0, 0, 0, 0, 0, 0, 0, 0, 0, 0, 0, 0, 0, 0, 0, 0, 0, 0, 0, 0, 4, 0, 0, 0, 0, 0, 0, 0, 0, 0, 0, 0, 1, 0, 0, 0, 0, 0, 0, 0, 0, 0, 0, 0, 0, 0, 0, 0, 0, 0, 0, 0, 0, 0, 0, 0, 0, 0, 0, 0, 0, 0, 5, 5, 0, 0, 0, 4, 4, 4, 0, 0, 0, 0, 0, 0, 0, 0, 0, 0, 0, 0, 0, 0, 0, 0, 2, 2, 2, 2, 2, 2, 2, 2, 2, 2, 2, 2, 2, 2, 2, 2, 0, 3, 3, 0, 3, 0, 3, 0, 3, 0, 3, 0, 3, 0, 3, 0, 2, 2, 2, 2, 2, 2, 2, 2, 2, 2, 2, 2, 2, 2, 2, 2, 2, 2, 2, 2, 2, 2, 2, 2, 2, 2, 2, 2, 2, 2, 2, 2, 0, 0, 0, 0, 0, 0, 0, 0, 0, 0, 0, 0, 0, 0, 0, 0, 3, 3, 0, 3, 3, 0, 0, 3, 0, 0, 3, 0, 0, 3, 0, 3, 0, 0, 0, 0, 0, 0, 0, 0, 0, 0, 0, 0, 0, 0, 0, 0, 0, 0, 0, 0, 0, 0, 0, 0, 0, 0, 0, 0, 0, 0, 0, 0, 2, 2, 2, 2, 2, 2, 2, 2, 2, 2, 2, 2, 2, 2, 2, 2, 0, 3, 3, 0, 3, 0, 3, 0, 3, 0, 3, 0, 3, 0, 3, 0, 2, 2, 2, 2, 2, 2, 2, 2, 2, 2, 2, 2, 2, 2, 2, 2, 2, 2, 2, 2, 2, 2, 2, 2, 2, 2, 2, 2, 2, 2, 2, 2, 0, 0, 0, 0, 0, 0, 0, 0, 0, 0, 0, 0, 0, 0, 0, 0, 3, 3, 0, 3, 3, 0, 0, 3, 0, 0, 3, 0, 0, 3, 0, 3, 0, 0, 0, 0, 0, 0, 0, 0, 0, 0, 0, 0, 0, 0, 0, 0, 0, 0, 0, 0, 0, 0, 0, 0, 0, 0, 0, 0, 0, 0, 0, 0, 0, 0, 0, 0, 1, 0, 0, 0])
_uv = me_cube.uv_layers.new(name='UVMap')
_uv.uv.foreach_set('vector', [0.3125, 0.5, 0.375, 0.5, 0.375, 0.75, 0.3125, 0.75, 0.625, 0.75, 0.5446, 0.75, 0.5446, 0.75, 0.625, 0.75, 0.4364, 0.5, 0.375, 0.5, 0.375, 0.5, 0.4364, 0.5, 0.5446, 0.75, 0.5446, 0.75, 0.5446, 0.75, 0.5446, 0.75, 0.6875, 0.5, 0.75, 0.5, 0.75, 0.75, 0.6875, 0.75, 0.3125, 0.75, 0.375, 0.75, 0.375, 0.75, 0.3125, 0.75, 0.3125, 0.75, 0.375, 0.75, 0.375, 0.75, 0.3125, 0.75, 0.625, 0.75, 0.625, 0.75, 0.625, 0.75, 0.625, 0.75, 0.6875, 0.75, 0.625, 0.75, 0.625, 0.75, 0.6875, 0.75, 0.5446, 0.5, 0.4364, 0.5, 0.4364, 0.5, 0.5446, 0.5, 0.5446, 0.75, 0.5446, 0.75, 0.5446, 0.75, 0.5446, 0.75, 0.3125, 0.75, 0.375, 0.75, 0.375, 0.75, 0.3125, 0.75, 0.625, 0.75, 0.625, 0.75, 0.625, 0.75, 0.625, 0.75, 0.3125, 0.75, 0.375, 0.75, 0.375, 0.75, 0.3125, 0.75, 0.6875, 0.75, 0.75, 0.75, 0.75, 0.75, 0.6875, 0.75, 0.6875, 0.75, 0.75, 0.75, 0.75, 0.75, 0.6875, 0.75, 0.375, 0.75, 0.375, 0.75, 0.375, 0.75, 0.375, 0.75, 0.5446, 0.8125, 0.625, 0.8125, 0.625, 0.875, 0.5446, 0.875, 0.625, 0.5, 0.625, 0.5, 0.625, 0.5, 0.625, 0.5, 0.3125, 0.75, 0.375, 0.75, 0.375, 0.75, 0.3125, 0.75, 0.3125, 0.5, 0.25, 0.5, 0.25, 0.5, 0.3125, 0.5, 0.3125, 0.5, 0.25, 0.5, 0.25, 0.5, 0.3125, 0.5, 0.6875, 0.5, 0.625, 0.5, 0.625, 0.5, 0.6875, 0.5, 0.6875, 0.5, 0.625, 0.5, 0.625, 0.5, 0.6875, 0.5, 0.4364, 0.5, 0.375, 0.5, 0.375, 0.5, 0.4364, 0.5, 0.6875, 0.5, 0.625, 0.5, 0.625, 0.5, 0.6875, 0.5, 0.625, 0.5, 0.5446, 0.5, 0.5446, 0.5, 0.625, 0.5, 0.3125, 0.5, 0.25, 0.5, 0.25, 0.5, 0.3125, 0.5, 0.625, 0.5, 0.625, 0.75, 0.625, 0.75, 0.625, 0.5, 0.6875, 0.75, 0.75, 0.75, 0.75, 0.75, 0.6875, 0.75, 0.6875, 0.75, 0.75, 0.75, 0.75, 0.75, 0.6875, 0.75, 0.6875, 0.75, 0.75, 0.75, 0.75, 0.75, 0.6875, 0.75, 0.375, 0.75, 0.375, 0.75, 0.375, 0.75, 0.375, 0.75, 0.6875, 0.75, 0.625, 0.75, 0.625, 0.75, 0.6875, 0.75, 0.5446, 0.75, 0.4364, 0.75, 0.4364, 0.75, 0.5446, 0.75, 0.4364, 0.4375, 0.5446, 0.4375, 0.5446, 0.5, 0.4364, 0.5, 0.375, 0.5, 0.4364, 0.5, 0.4364, 0.5, 0.375, 0.5, 0.4364, 0.5, 0.375, 0.5, 0.375, 0.5, 0.4364, 0.5, 0.4364, 0.8125, 0.5446, 0.8125, 0.5446, 0.875, 0.4364, 0.875, 0.5446, 0.5, 0.5446, 0.5, 0.5446, 0.5, 0.5446, 0.5, 0.4364, 0.75, 0.5446, 0.75, 0.5446, 0.75, 0.4364, 0.75, 0.4364, 0.75, 0.5446, 0.75, 0.5446, 0.75, 0.4364, 0.75, 0.375, 0.5, 0.375, 0.5, 0.375, 0.5, 0.375, 0.5, 0.4364, 0.75, 0.375, 0.75, 0.375, 0.75, 0.4364, 0.75, 0.4364, 0.75, 0.5446, 0.75, 0.5446, 0.75, 0.4364, 0.75, 0.4364, 0.75, 0.375, 0.75, 0.375, 0.75, 0.4364, 0.75, 0.375, 0.75, 0.4364, 0.75, 0.4364, 0.75, 0.375, 0.75, 0.375, 0.75, 0.4364, 0.75, 0.4364, 0.75, 0.375, 0.75, 0.375, 0.75, 0.4364, 0.75, 0.4364, 0.75, 0.375, 0.75, 0.625, 0.75, 0.625, 0.75, 0.625, 0.75, 0.625, 0.75, 0.375, 0.8125, 0.4364, 0.8125, 0.4364, 0.875, 0.375, 0.875, 0.5446, 0.75, 0.4364, 0.75, 0.4364, 0.75, 0.5446, 0.75, 0.375, 0.4375, 0.4364, 0.4375, 0.4364, 0.5, 0.375, 0.5, 0.625, 0.5, 0.625, 0.5, 0.625, 0.5, 0.625, 0.5, 0.5446, 0.5, 0.4364, 0.5, 0.4364, 0.5, 0.5446, 0.5, 0.5446, 0.5, 0.4364, 0.5, 0.4364, 0.5, 0.5446, 0.5, 0.5446, 0.5, 0.625, 0.5, 0.625, 0.75, 0.5446, 0.75, 0.625, 0.75, 0.625, 0.75, 0.625, 0.75, 0.625, 0.75, 0.5446, 0.75, 0.625, 0.75, 0.625, 0.75, 0.5446, 0.75, 0.625, 0.75, 0.625, 0.75, 0.625, 0.75, 0.625, 0.75, 0.5446, 0.75, 0.625, 0.75, 0.625, 0.75, 0.5446, 0.75, 0.5446, 0.75, 0.625, 0.75, 0.625, 0.75, 0.5446, 0.75, 0.5446, 0.75, 0.625, 0.75, 0.625, 0.75, 0.5446, 0.75, 0.5446, 0.75, 0.625, 0.75, 0.625, 0.75, 0.5446, 0.75, 0.4364, 0.5, 0.375, 0.5, 0.375, 0.5, 0.4364, 0.5, 0.625, 0.75, 0.625, 0.75, 0.625, 0.75, 0.625, 0.75, 0.625, 0.5, 0.5446, 0.5, 0.5446, 0.5, 0.625, 0.5, 0.625, 0.5, 0.5446, 0.5, 0.5446, 0.5, 0.625, 0.5, 0.4364, 0.75, 0.5446, 0.75, 0.5446, 0.75, 0.4364, 0.75, 0.4364, 0.75, 0.5446, 0.75, 0.5446, 0.75, 0.4364, 0.75, 0.4364, 0.75, 0.5446, 0.75, 0.5446, 0.75, 0.4364, 0.75, 0.625, 0.5, 0.5446, 0.5, 0.5446, 0.5, 0.625, 0.5, 0.4364, 0.5, 0.5446, 0.5, 0.5446, 0.75, 0.4364, 0.75, 0.375, 0.5, 0.4364, 0.5, 0.4364, 0.75, 0.375, 0.75, 0.375, 0.75, 0.4364, 0.75, 0.4364, 0.75, 0.375, 0.75, 0.375, 0.75, 0.4364, 0.75, 0.4364, 0.75, 0.375, 0.75, 0.375, 0.75, 0.4364, 0.75, 0.4364, 0.75, 0.375, 0.75, 0.5446, 0.5, 0.4364, 0.5, 0.4364, 0.5, 0.5446, 0.5, 0.4364, 0.5, 0.5446, 0.5, 0.5446, 0.5, 0.4364, 0.5, 0.375, 0.75, 0.375, 0.75, 0.375, 0.75, 0.375, 0.75, 0.375, 0.75, 0.375, 0.5, 0.375, 0.5, 0.375, 0.75, 0.625, 0.5, 0.625, 0.5, 0.625, 0.5, 0.625, 0.5, 0.625, 0.75, 0.625, 0.75, 0.625, 0.75, 0.625, 0.75, 0.625, 0.75, 0.625, 0.75, 0.625, 0.75, 0.625, 0.75, 0.5446, 0.5, 0.5446, 0.5, 0.5446, 0.5, 0.5446, 0.5, 0.375, 0.5, 0.4364, 0.5, 0.4364, 0.5, 0.375, 0.5, 0.4364, 0.5, 0.5446, 0.5, 0.5446, 0.5, 0.4364, 0.5, 0.6151, 0.5, 0.5547, 0.5, 0.5547, 0.5, 0.6151, 0.5, 0.625, 0.75, 0.625, 0.75, 0.625, 0.75, 0.625, 0.75, 0.6875, 0.75, 0.75, 0.75, 0.75, 0.75, 0.6875, 0.75, 0.625, 0.75, 0.625, 0.75, 0.625, 0.75, 0.625, 0.75, 0.625, 0.75, 0.625, 0.75, 0.625, 0.75, 0.625, 0.75, 0.625, 0.75, 0.625, 0.75, 0.625, 0.75, 0.625, 0.75, 0.625, 0.75, 0.625, 0.75, 0.625, 0.75, 0.625, 0.75, 0.6151, 0.5, 0.6176, 0.5, 0.625, 0.5, 0.625, 0.5, 0.6176, 0.5, 0.5522, 0.5, 0.5446, 0.5, 0.625, 0.5, 0.5547, 0.5, 0.6151, 0.5, 0.625, 0.5, 0.5446, 0.5, 0.5522, 0.5, 0.5547, 0.5, 0.5446, 0.5, 0.5446, 0.5, 0.6151, 0.5, 0.5547, 0.5, 0.5547, 0.5, 0.6151, 0.5, 0.6176, 0.5, 0.6151, 0.5, 0.6151, 0.5, 0.6176, 0.5, 0.5547, 0.5, 0.5522, 0.5, 0.5522, 0.5, 0.5547, 0.5, 0.5522, 0.5, 0.6176, 0.5, 0.6176, 0.5, 0.5522, 0.5, 0.5522, 0.5, 0.6176, 0.5, 0.6151, 0.5, 0.5547, 0.5, 0.6176, 0.5, 0.6151, 0.5, 0.6151, 0.5, 0.6176, 0.5, 0.5547, 0.5, 0.5522, 0.5, 0.5522, 0.5, 0.5547, 0.5, 0.5522, 0.5, 0.6176, 0.5, 0.6176, 0.5, 0.5522, 0.5, 0.375, 0.375, 0.4364, 0.375, 0.4364, 0.4375, 0.375, 0.4375, 0.375, 0.75, 0.4364, 0.75, 0.4364, 0.8125, 0.375, 0.8125, 0.4364, 0.75, 0.5446, 0.75, 0.5446, 0.8125, 0.4364, 0.8125, 0.4364, 0.375, 0.5446, 0.375, 0.5446, 0.4375, 0.4364, 0.4375, 0.75, 0.75, 0.6875, 0.75, 0.6875, 0.75, 0.75, 0.75, 0.625, 0.75, 0.6875, 0.75, 0.6875, 0.75, 0.625, 0.75, 0.625, 0.75, 0.6875, 0.75, 0.6875, 0.75, 0.625, 0.75, 0.625, 0.75, 0.6875, 0.75, 0.6875, 0.75, 0.625, 0.75, 0.375, 0.5, 0.3125, 0.5, 0.3125, 0.5, 0.375, 0.5, 0.5446, 0.4375, 0.5446, 0.375, 0.5446, 0.375, 0.5446, 0.4375, 0.75, 0.5, 0.6875, 0.5, 0.6875, 0.5, 0.75, 0.5, 0.75, 0.5, 0.6875, 0.5, 0.6875, 0.5, 0.75, 0.5, 0.75, 0.5, 0.6875, 0.5, 0.6875, 0.5, 0.75, 0.5, 0.375, 0.5, 0.3125, 0.5, 0.3125, 0.5, 0.375, 0.5, 0.375, 0.5, 0.3125, 0.5, 0.3125, 0.5, 0.375, 0.5, 0.25, 0.75, 0.3125, 0.75, 0.3125, 0.75, 0.25, 0.75, 0.5446, 0.75, 0.625, 0.75, 0.625, 0.8125, 0.5446, 0.8125, 0.625, 0.75, 0.6875, 0.75, 0.6875, 0.75, 0.625, 0.75, 0.625, 0.75, 0.6875, 0.75, 0.6875, 0.75, 0.625, 0.75, 0.25, 0.75, 0.3125, 0.75, 0.3125, 0.75, 0.25, 0.75, 0.25, 0.75, 0.3125, 0.75, 0.3125, 0.75, 0.25, 0.75, 0.625, 0.75, 0.625, 0.75, 0.625, 0.75, 0.625, 0.75, 0.25, 0.75, 0.3125, 0.75, 0.3125, 0.75, 0.25, 0.75, 0.25, 0.75, 0.3125, 0.75, 0.3125, 0.75, 0.25, 0.75, 0.625, 0.5, 0.6875, 0.5, 0.6875, 0.75, 0.625, 0.75, 0.25, 0.5, 0.3125, 0.5, 0.3125, 0.75, 0.25, 0.75, 0.5446, 0.4375, 0.625, 0.4375, 0.625, 0.5, 0.5446, 0.5, 0.5446, 0.375, 0.625, 0.375, 0.625, 0.4375, 0.5446, 0.4375, 0.75, 0.5, 0.6875, 0.5, 0.6875, 0.5, 0.75, 0.5, 0.6875, 0.5, 0.625, 0.5, 0.625, 0.5, 0.6875, 0.5, 0.5446, 0.5, 0.5446, 0.4375, 0.5446, 0.4375, 0.5446, 0.5, 0.6875, 0.75, 0.75, 0.75, 0.75, 0.75, 0.6875, 0.75, 0.625, 0.75, 0.625, 0.75, 0.625, 0.75, 0.625, 0.75, 0.625, 0.75, 0.6875, 0.75, 0.6875, 0.75, 0.625, 0.75, 0.75, 0.75, 0.6875, 0.75, 0.6875, 0.75, 0.75, 0.75, 0.625, 0.75, 0.625, 0.75, 0.625, 0.75, 0.625, 0.75, 0.625, 0.75, 0.625, 0.75, 0.625, 0.75, 0.625, 0.75, 0.625, 0.75, 0.6875, 0.75, 0.6875, 0.75, 0.625, 0.75, 0.625, 0.75, 0.625, 0.75, 0.625, 0.75, 0.625, 0.75, 0.625, 0.75, 0.625, 0.75, 0.625, 0.75, 0.625, 0.75, 0.625, 0.75, 0.625, 0.75, 0.625, 0.75, 0.625, 0.75, 0.625, 0.75, 0.625, 0.75, 0.625, 0.75, 0.625, 0.75, 0.625, 0.75, 0.625, 0.75, 0.625, 0.75, 0.625, 0.75, 0.625, 0.75, 0.625, 0.75, 0.625, 0.75, 0.625, 0.75, 0.625, 0.75, 0.625, 0.75, 0.625, 0.75, 0.625, 0.75, 0.625, 0.75, 0.625, 0.75, 0.625, 0.75, 0.625, 0.75, 0.625, 0.75, 0.625, 0.75, 0.625, 0.75, 0.625, 0.75, 0.625, 0.75, 0.625, 0.75, 0.625, 0.75, 0.625, 0.75, 0.4364, 0.75, 0.4364, 0.75, 0.4364, 0.75, 0.4364, 0.75, 0.4364, 0.75, 0.5446, 0.75, 0.5446, 0.75, 0.4364, 0.75, 0.0, 0.0, 0.0, 0.0, 0.0, 0.0, 0.0, 0.0, 0.0, 0.0, 0.0, 0.0, 0.0, 0.0, 0.0, 0.0, 0.0, 0.0, 0.0, 0.0, 0.0, 0.0, 0.0, 0.0, 0.0, 0.0, 0.0, 0.0, 0.0, 0.0, 0.0, 0.0, 0.0, 0.0, 0.0, 0.0, 0.0, 0.0, 0.0, 0.0, 0.0, 0.0, 0.0, 0.0, 0.0, 0.0, 0.0, 0.0, 0.0, 0.0, 0.0, 0.0, 0.0, 0.0, 0.0, 0.0, 0.0, 0.0, 0.0, 0.0, 0.0, 0.0, 0.0, 0.0, 0.0, 0.0, 0.0, 0.0, 0.0, 0.0, 0.0, 0.0, 0.0, 0.0, 0.0, 0.0, 0.0, 0.0, 0.0, 0.0, 0.0, 0.0, 0.0, 0.0, 0.0, 0.0, 0.0, 0.0, 0.0, 0.0, 0.0, 0.0, 0.0, 0.0, 0.0, 0.0, 0.0, 0.0, 0.0, 0.0, 0.0, 0.0, 0.0, 0.0, 0.0, 0.0, 0.0, 0.0, 0.0, 0.0, 0.0, 0.0, 0.0, 0.0, 0.0, 0.0, 0.0, 0.0, 0.0, 0.0, 0.0, 0.0, 0.0, 0.0, 0.0, 0.0, 0.0, 0.0, 0.0, 0.0, 0.0, 0.0, 0.0, 0.0, 0.0, 0.0, 0.0, 0.0, 0.0, 0.0, 0.0, 0.0, 0.0, 0.0, 0.0, 0.0, 0.0, 0.0, 0.0, 0.0, 0.0, 0.0, 0.0, 0.0, 0.0, 0.0, 0.0, 0.0, 0.0, 0.0, 0.0, 0.0, 0.0, 0.0, 0.0, 0.0, 0.0, 0.0, 0.0, 0.0, 0.0, 0.0, 0.0, 0.0, 0.0, 0.0, 0.0, 0.0, 0.0, 0.0, 0.0, 0.0, 0.0, 0.0, 0.0, 0.0, 0.0, 0.0, 0.0, 0.0, 0.0, 0.0, 0.0, 0.0, 0.0, 0.0, 0.0, 0.0, 0.0, 0.0, 0.0, 0.0, 0.0, 0.0, 0.0, 0.0, 0.0, 0.0, 0.0, 0.0, 0.0, 0.0, 0.0, 0.0, 0.0, 0.0, 0.0, 0.0, 0.0, 0.0, 0.0, 0.0, 0.0, 0.0, 0.0, 0.0, 0.0, 0.0, 0.0, 0.0, 0.0, 0.0, 0.0, 0.0, 0.0, 0.0, 0.0, 0.0, 0.0, 0.0, 0.0, 0.0, 0.0, 0.0, 0.0, 0.0, 0.0, 0.0, 0.0, 0.0, 0.0, 0.0, 0.0, 0.0, 0.0, 0.0, 0.0, 0.0, 0.0, 0.0, 0.0, 0.0, 0.0, 0.0, 0.0, 0.0, 0.0, 0.0, 0.0, 0.0, 0.0, 0.0, 0.0, 0.0, 0.0, 0.0, 0.0, 0.0, 0.0, 0.0, 0.0, 0.0, 0.0, 0.0, 0.0, 0.0, 0.0, 0.0, 0.0, 0.0, 0.0, 0.0, 0.0, 0.0, 0.0, 0.0, 0.0, 0.0, 0.0, 0.0, 0.0, 0.0, 0.0, 0.0, 0.0, 0.0, 0.0, 0.0, 0.0, 0.0, 0.0, 0.0, 0.0, 0.0, 0.0, 0.0, 0.0, 0.0, 0.0, 0.0, 0.0, 0.0, 0.0, 0.0, 0.0, 0.0, 0.0, 0.0, 0.0, 0.0, 0.0, 0.0, 0.0, 0.0, 0.0, 0.0, 0.0, 0.0, 0.0, 0.0, 0.0, 0.0, 0.0, 0.0, 0.0, 0.0, 0.0, 0.0, 0.0, 0.0, 0.0, 0.0, 0.0, 0.0, 0.0, 0.0, 0.0, 0.0, 0.0, 0.0, 0.0, 0.0, 0.0, 0.0, 0.0, 0.0, 0.0, 0.0, 0.0, 0.0, 0.0, 0.0, 0.0, 0.0, 0.0, 0.0, 0.0, 0.0, 0.0, 0.0, 0.0, 0.0, 0.0, 0.0, 0.0, 0.0, 0.0, 0.0, 0.0, 0.0, 0.0, 0.0, 0.0, 0.0, 0.0, 0.0, 0.0, 0.0, 0.0, 0.0, 0.0, 0.0, 0.0, 0.0, 0.0, 0.0, 0.0, 0.0, 0.0, 0.0, 0.0, 0.0, 0.0, 0.0, 0.0, 0.0, 0.0, 0.0, 0.0, 0.0, 0.0, 0.0, 0.0, 0.0, 0.0, 0.0, 0.0, 0.0, 0.0, 0.0, 0.0, 0.0, 0.0, 0.0, 0.0, 0.0, 0.0, 0.0, 0.0, 0.0, 0.0, 0.0, 0.0, 0.0, 0.0, 0.0, 0.0, 0.0, 0.0, 0.0, 0.0, 0.0, 0.0, 0.0, 0.0, 0.0, 0.0, 0.0, 0.0, 0.0, 0.0, 0.0, 0.0, 0.0, 0.0, 0.0, 0.0, 0.0, 0.0, 0.0, 0.0, 0.0, 0.0, 0.0, 0.0, 0.0, 0.0, 0.0, 0.0, 0.0, 0.0, 0.0, 0.0, 0.0, 0.0, 0.0, 0.0, 0.0, 0.0, 0.0, 0.0, 0.0, 0.0, 0.0, 0.0, 0.0, 0.0, 0.0, 0.0, 0.0, 0.0, 0.0, 0.0, 0.0, 0.0, 0.0, 0.0, 0.0, 0.0, 0.0, 0.0, 0.0, 0.0, 0.0, 0.0, 0.0, 0.0, 0.0, 0.0, 0.0, 0.0, 0.0, 0.0, 0.0, 0.0, 0.0, 0.0, 0.0, 0.0, 0.0, 0.0, 0.0, 0.0, 0.0, 0.0, 0.0, 0.0, 0.0, 0.0, 0.0, 0.0, 0.0, 0.0, 0.0, 0.0, 0.0, 0.0, 0.0, 0.0, 0.0, 0.0, 0.0, 0.0, 0.0, 0.0, 0.0, 0.0, 0.0, 0.0, 0.0, 0.0, 0.0, 0.0, 0.0, 0.0, 0.0, 0.0, 0.0, 0.0, 0.0, 0.0, 0.0, 0.0, 0.0, 0.0, 0.0, 0.0, 0.0, 0.0, 0.0, 0.0, 0.0, 0.0, 0.0, 0.0, 0.0, 0.0, 0.0, 0.0, 0.0, 0.0, 0.0, 0.0, 0.0, 0.0, 0.0, 0.0, 0.0, 0.0, 0.0, 0.0, 0.0, 0.0, 0.0, 0.0, 0.0, 0.0, 0.0, 0.0, 0.0, 0.0, 0.0, 0.0, 0.0, 0.0, 0.0, 0.0, 0.0, 0.0, 0.0, 0.0, 0.0, 0.0, 0.0, 0.0, 0.0, 0.0, 0.0, 0.0, 0.0, 0.0, 0.0, 0.0, 0.0, 0.0, 0.0, 0.0, 0.0, 0.0, 0.0, 0.0, 0.0, 0.0, 0.0, 0.0, 0.0, 0.0, 0.0, 0.0, 0.0, 0.0, 0.0, 0.0, 0.0, 0.0, 0.0, 0.0, 0.0, 0.0, 0.0, 0.0, 0.0, 0.0, 0.0, 0.0, 0.0, 0.0, 0.0, 0.0, 0.0, 0.0, 0.0, 0.0, 0.0, 0.0, 0.0, 0.0, 0.0, 0.0, 0.0, 0.0, 0.0, 0.0, 0.0, 0.0, 0.0, 0.0, 0.0, 0.0, 0.0, 0.0, 0.0, 0.0, 0.0, 0.0, 0.0, 0.0, 0.0, 0.0, 0.0, 0.0, 0.0, 0.0, 0.0, 0.0, 0.0, 0.0, 0.0, 0.0, 0.0, 0.0, 0.0, 0.0, 0.0, 0.0, 0.0, 0.0, 0.0, 0.0, 0.0, 0.0, 0.0, 0.0, 0.0, 0.0, 0.0, 0.0, 0.0, 0.0, 0.0, 0.0, 0.0, 0.0, 0.0, 0.0, 0.0, 0.0, 0.0, 0.0, 0.0, 0.0, 0.0, 0.0, 0.0, 0.0, 0.0, 0.0, 0.0, 0.0, 0.0, 0.0, 0.0, 0.0, 0.0, 0.0, 0.0, 0.0, 0.0, 0.0, 0.0, 0.0, 0.0, 0.0, 0.0, 0.0, 0.0, 0.0, 0.0, 0.0, 0.0, 0.0, 0.0, 0.0, 0.0, 0.0, 0.0, 0.0, 0.0, 0.0, 0.0, 0.0, 0.0, 0.0, 0.0, 0.0, 0.0, 0.0, 0.0, 0.0, 0.0, 0.0, 0.0, 0.0, 0.0, 0.0, 0.0, 0.0, 0.0, 0.0, 0.0, 0.0, 0.0, 0.0, 0.0, 0.0, 0.0, 0.0, 0.0, 0.0, 0.0, 0.0, 0.0, 0.0, 0.0, 0.0, 0.0, 0.0, 0.0, 0.0, 0.0, 0.0, 0.0, 0.0, 0.0, 0.0, 0.0, 0.0, 0.0, 0.0, 0.0, 0.0, 0.0, 0.0, 0.0, 0.0, 0.0, 0.0, 0.0, 0.0, 0.0, 0.0, 0.0, 0.0, 0.0, 0.0, 0.0, 0.0, 0.0, 0.0, 0.0, 0.0, 0.0, 0.0, 0.0, 0.0, 0.0, 0.0, 0.0, 0.0, 0.0, 0.0, 0.0, 0.0, 0.0, 0.0, 0.0, 0.0, 0.0, 0.0, 0.0, 0.0, 0.0, 0.0, 0.0, 0.0, 0.0, 0.0, 0.0, 0.0, 0.0, 0.0, 0.0, 0.0, 0.0, 0.0, 0.0, 0.0, 0.0, 0.0, 0.0, 0.0, 0.0, 0.0, 0.0, 0.0, 0.0, 0.0, 0.0, 0.0, 0.0, 0.0, 0.0, 0.0, 0.0, 0.0, 0.0, 0.0, 0.0, 0.0, 0.0, 0.0, 0.0, 0.0, 0.0, 0.0, 0.0, 0.0, 0.0, 0.0, 0.0, 0.0, 0.0, 0.0, 0.0, 0.0, 0.0, 0.0, 0.0, 0.0, 0.0, 0.0, 0.0, 0.0, 0.0, 0.0, 0.0, 0.0, 0.0, 0.0, 0.0, 0.0, 0.0, 0.0, 0.0, 0.0, 0.0, 0.0, 0.0, 0.0, 0.0, 0.0, 0.0, 0.0, 0.0, 0.0, 0.0, 0.0, 0.0, 0.0, 0.0, 0.0, 0.0, 0.0, 0.0, 0.0, 0.0, 0.0, 0.0, 0.0, 0.0, 0.0, 0.0, 0.0, 0.0, 0.0, 0.0, 0.0, 0.0, 0.0, 0.0, 0.0, 0.0, 0.0, 0.0, 0.0, 0.0, 0.0, 0.0, 0.0, 0.0, 0.0, 0.0, 0.0, 0.0, 0.0, 0.0, 0.0, 0.0, 0.0, 0.0, 0.0, 0.0, 0.0, 0.0, 0.0, 0.0, 0.0, 0.0, 0.0, 0.0, 0.0, 0.0, 0.0, 0.0, 0.0, 0.0, 0.0, 0.0, 0.0, 0.0, 0.0, 0.0, 0.0, 0.0, 0.0, 0.0, 0.0, 0.0, 0.0, 0.0, 0.0, 0.0, 0.0, 0.0, 0.0, 0.0, 0.0, 0.0, 0.0, 0.0, 0.0, 0.0, 0.0, 0.0, 0.0, 0.0, 0.0, 0.0, 0.0, 0.0, 0.0, 0.0, 0.0, 0.0, 0.0, 0.0, 0.0, 0.0, 0.0, 0.0, 0.0, 0.0, 0.0, 0.0, 0.0, 0.0, 0.0, 0.0, 0.0, 0.0, 0.0, 0.0, 0.0, 0.0, 0.0, 0.0, 0.0, 0.0, 0.0, 0.0, 0.0, 0.0, 0.0, 0.0, 0.0, 0.0, 0.0, 0.0, 0.0, 0.0, 0.0, 0.0, 0.0, 0.0, 0.0, 0.0, 0.0, 0.0, 0.0, 0.0, 0.0, 0.0, 0.0, 0.0, 0.0, 0.0, 0.0, 0.0, 0.0, 0.0, 0.0, 0.0, 0.0, 0.0, 0.0, 0.0, 0.0, 0.0, 0.0, 0.0, 0.0, 0.0, 0.0, 0.0, 0.0, 0.0, 0.0, 0.0, 0.0, 0.0, 0.0, 0.0, 0.0, 0.0, 0.0, 0.0, 0.0, 0.0, 0.0, 0.0, 0.0, 0.0, 0.0, 0.0, 0.0, 0.0, 0.0, 0.0, 0.0, 0.0, 0.0, 0.0, 0.0, 0.0, 0.0, 0.0, 0.0, 0.0, 0.0, 0.0, 0.0, 0.0, 0.0, 0.0, 0.0, 0.0, 0.0, 0.0, 0.0, 0.0, 0.0, 0.0, 0.0, 0.0, 0.0, 0.0, 0.0, 0.0, 0.0, 0.0, 0.0, 0.0, 0.0, 0.0, 0.0, 0.0, 0.0, 0.0, 0.0, 0.0, 0.0, 0.0, 0.0, 0.0, 0.0, 0.0, 0.0, 0.0, 0.0, 0.0, 0.0, 0.0, 0.0, 0.0, 0.0, 0.0, 0.0, 0.0, 0.0, 0.0, 0.0, 0.0, 0.0, 0.0, 0.0, 0.0, 0.0, 0.0, 0.0, 0.0, 0.0, 0.0, 0.0, 0.0, 0.0, 0.0, 0.0, 0.0, 0.0, 0.0, 0.0, 0.0, 0.0, 0.0, 0.0, 0.0, 0.0, 0.0, 0.0, 0.0, 0.0, 0.0, 0.0, 0.0, 0.0, 0.0, 0.0, 0.0, 0.0, 0.0, 0.0, 0.0, 0.0, 0.0, 0.0, 0.0, 0.0, 0.0, 0.0, 0.0, 0.0, 0.0, 0.0, 0.0, 0.0, 0.0, 0.0, 0.0, 0.0, 0.0, 0.0, 0.0, 0.0, 0.0, 0.0, 0.0, 0.0, 0.0, 0.0, 0.0, 0.0, 0.0, 0.0, 0.0, 0.0, 0.0, 0.0, 0.0, 0.0, 0.0, 0.0, 0.0, 0.0, 0.0, 0.0, 0.0, 0.0, 0.0, 0.0, 0.0, 0.0, 0.0, 0.0, 0.0, 0.0, 0.0, 0.0, 0.0, 0.0, 0.0, 0.0, 0.0, 0.0, 0.0, 0.0, 0.0, 0.0, 0.0, 0.0, 0.0, 0.0, 0.0, 0.0, 0.0, 0.0, 0.0, 0.0, 0.0, 0.0, 0.0, 0.0, 0.0, 0.0, 0.0, 0.0, 0.0, 0.0, 0.0, 0.0, 0.0, 0.0, 0.0, 0.0, 0.0, 0.0, 0.0, 0.0, 0.0, 0.0, 0.0, 0.0, 0.0, 0.0, 0.0, 0.0, 0.0, 0.0, 0.0, 0.0, 0.0, 0.0, 0.0, 0.0, 0.0, 0.0, 0.0, 0.0, 0.0, 0.0, 0.0, 0.0, 0.0, 0.0, 0.0, 0.0, 0.0, 0.0, 0.0, 0.0, 0.0, 0.0, 0.0, 0.0, 0.0, 0.0, 0.0, 0.0, 0.0, 0.0, 0.0, 0.0, 0.0, 0.0, 0.0, 0.0, 0.0, 0.0, 0.0, 0.0, 0.0, 0.0, 0.0, 0.0, 0.0, 0.0, 0.0, 0.0, 0.0, 0.0, 0.0, 0.0, 0.0, 0.0, 0.0, 0.0, 0.0, 0.0, 0.0, 0.0, 0.0, 0.0, 0.0, 0.0, 0.0, 0.0, 0.0, 0.0, 0.0, 0.0, 0.0, 0.0, 0.0, 0.0, 0.0, 0.0, 0.0, 0.0, 0.0, 0.0, 0.0, 0.0, 0.0, 0.0, 0.0, 0.0, 0.0, 0.0, 0.0, 0.0, 0.0, 0.0, 0.0, 0.0, 0.0, 0.0, 0.0, 0.0, 0.0, 0.0, 0.0, 0.0, 0.0, 0.0, 0.0, 0.0, 0.0, 0.0, 0.0, 0.0, 0.0, 0.0, 0.0, 0.0, 0.0, 0.0, 0.0, 0.0, 0.0, 0.0, 0.0, 0.0, 0.0, 0.0, 0.0, 0.0, 0.0, 0.0, 0.0, 0.0, 0.0, 0.0, 0.0, 0.0, 0.0, 0.0, 0.0, 0.0, 0.0, 0.0, 0.0, 0.0, 0.0, 0.0, 0.0, 0.0, 0.0, 0.0, 0.0, 0.0, 0.0, 0.0, 0.0, 0.0, 0.0, 0.0, 0.0, 0.0, 0.0, 0.0, 0.0, 0.0, 0.0, 0.0, 0.0, 0.0, 0.0, 0.0, 0.0, 0.0, 0.0, 0.0, 0.0, 0.0, 0.0, 0.0, 0.0, 0.0, 0.0, 0.0, 0.0, 0.0, 0.0, 0.0, 0.0, 0.0, 0.0, 0.0, 0.0, 0.0, 0.0, 0.0, 0.0, 0.0, 0.0, 0.0, 0.0, 0.0, 0.0, 0.0, 0.0, 0.0, 0.0, 0.0, 0.0, 0.0, 0.0, 0.0, 0.0, 0.0, 0.0, 0.0, 0.0, 0.0, 0.0, 0.0, 0.0, 0.0, 0.0, 0.0, 0.0, 0.0, 0.0, 0.0, 0.0, 0.0, 0.0, 0.0, 0.0, 0.0, 0.0, 0.0, 0.0, 0.0, 0.0, 0.0, 0.0, 0.0, 0.0, 0.0, 0.0, 0.0, 0.0, 0.0, 0.0, 0.0, 0.0, 0.0, 0.0, 0.0, 0.0, 0.0, 0.0, 0.0, 0.0, 0.0, 0.0, 0.0, 0.0, 0.0, 0.0, 0.0, 0.0, 0.0, 0.0, 0.0, 0.0, 0.0, 0.0, 0.0, 0.0, 0.0, 0.0, 0.0, 0.0, 0.0, 0.0, 0.0, 0.0, 0.0, 0.0, 0.0, 0.0, 0.0, 0.0, 0.0, 0.0, 0.0, 0.0, 0.0, 0.0, 0.0, 0.0, 0.0, 0.0, 0.0, 0.0, 0.0, 0.0, 0.0, 0.0, 0.0, 0.0, 0.0, 0.0, 0.0, 0.0, 0.0, 0.0, 0.0, 0.0, 0.0, 0.0, 0.0, 0.0, 0.0, 0.0, 0.0, 0.0, 0.0, 0.0, 0.0, 0.0, 0.0, 0.0, 0.0, 0.0, 0.0, 0.0, 0.0, 0.0, 0.0, 0.0, 0.0, 0.0, 0.0, 0.0, 0.0, 0.0, 0.0, 0.0, 0.0, 0.0, 0.0, 0.0, 0.0, 0.0, 0.0, 0.0, 0.0, 0.0, 0.0, 0.0, 0.0, 0.0, 0.0, 0.0, 0.0, 0.0, 0.0, 0.0, 0.0, 0.0, 0.0, 0.0, 0.0, 0.0, 0.0, 0.0, 0.0, 0.0, 0.0, 0.0, 0.0, 0.0, 0.0, 0.0, 0.0, 0.0, 0.0, 0.0, 0.0, 0.0, 0.0, 0.0, 0.0, 0.0, 0.0, 0.0, 0.0, 0.0, 0.0, 0.0, 0.0, 0.0, 0.0, 0.0, 0.0, 0.0, 0.0, 0.0, 0.0, 0.0, 0.0, 0.0, 0.0, 0.0, 0.0, 0.0, 0.0, 0.0, 0.0, 0.0, 0.0, 0.0, 0.0, 0.0, 0.0, 0.0, 0.0, 0.0, 0.0, 0.0, 0.0, 0.0, 0.0, 0.0, 0.0, 0.0, 0.0, 0.0, 0.0, 0.0, 0.0, 0.0, 0.0, 0.0, 0.0, 0.0, 0.0, 0.0, 0.0, 0.0, 0.0, 0.0, 0.0, 0.0, 0.0, 0.0, 0.0, 0.0, 0.0, 0.0, 0.0, 0.0, 0.0, 0.0, 0.0, 0.0, 0.0, 0.0, 0.0, 0.0, 0.0, 0.0, 0.0, 0.0, 0.0, 0.0, 0.0, 0.0, 0.0, 0.0, 0.0, 0.0, 0.0, 0.0, 0.0, 0.0, 0.0, 0.0, 0.0, 0.0, 0.0, 0.0, 0.0, 0.0, 0.0, 0.0, 0.0, 0.0, 0.0, 0.0, 0.0, 0.0, 0.0, 0.0, 0.0, 0.0, 0.0, 0.0, 0.0, 0.0, 0.0, 0.0, 0.0, 0.0, 0.0, 0.0, 0.0, 0.0, 0.0, 0.0, 0.0, 0.0, 0.0, 0.0, 0.0, 0.0, 0.0, 0.0, 0.0, 0.0, 0.0, 0.0, 0.0, 0.0, 0.0, 0.0, 0.0, 0.0, 0.0, 0.0, 0.0, 0.0, 0.0, 0.0, 0.0, 0.0, 0.0, 0.0, 0.0, 0.0, 0.0, 0.0, 0.0, 0.0, 0.0, 0.0, 0.0, 0.0, 0.0, 0.0, 0.0, 0.0, 0.0, 0.0, 0.0, 0.0, 0.0, 0.0, 0.0, 0.0, 0.0, 0.0, 0.0, 0.0, 0.0, 0.0, 0.0, 0.0, 0.0, 0.0, 0.0, 0.0, 0.0, 0.0, 0.0, 0.0, 0.0, 0.0, 0.0, 0.0, 0.0, 0.0, 0.0, 0.0, 0.0, 0.0, 0.0, 0.0, 0.0, 0.0, 0.0, 0.0, 0.0, 0.0, 0.0, 0.0, 0.0, 0.0, 0.0, 0.0, 0.0, 0.0, 0.0, 0.0, 0.0, 0.0, 0.0, 0.0, 0.0, 0.0, 0.0, 0.0, 0.0, 0.0, 0.0, 0.0, 0.0, 0.0, 0.0, 0.0, 0.0, 0.0, 0.0, 0.0, 0.0, 0.0, 0.0, 0.0, 0.0, 0.0, 0.0, 0.0, 0.0, 0.0, 0.0, 0.0, 0.0, 0.0, 0.0, 0.0, 0.0, 0.0, 0.0, 0.0, 0.0, 0.0, 0.0, 0.0, 0.0, 0.0, 0.0, 0.0, 0.0, 0.0, 0.0, 0.0, 0.0, 0.0, 0.0, 0.0, 0.0, 0.0, 0.0, 0.0, 0.0, 0.0, 0.0, 0.0, 0.0, 0.0, 0.0, 0.0, 0.0, 0.0, 0.0, 0.0, 0.0, 0.0, 0.0, 0.0, 0.0, 0.0, 0.0, 0.0, 0.0, 0.0, 0.625, 0.75, 0.625, 0.75, 0.625, 0.75, 0.625, 0.75, 0.625, 0.75, 0.625, 0.75, 0.625, 0.75, 0.625, 0.75, 0.625, 0.75, 0.625, 0.75, 0.625, 0.75, 0.625, 0.75, 0.625, 0.75, 0.625, 0.75, 0.625, 0.75, 0.625, 0.75, 0.625, 0.75, 0.625, 0.75, 0.625, 0.75, 0.625, 0.75, 0.625, 0.75, 0.625, 0.75, 0.625, 0.75, 0.625, 0.75, 0.625, 0.75, 0.625, 0.75, 0.625, 0.75, 0.625, 0.75, 0.625, 0.75, 0.625, 0.75, 0.625, 0.75, 0.625, 0.75])
me_cube.materials.append(mat_material_001)
me_cube.materials.append(mat_material_002)
me_cube.materials.append(mat_material_003)
me_cube.materials.append(mat_material_004)
me_cube.materials.append(mat_material_005)
me_cube.materials.append(mat_material_006)
me_cube.use_remesh_preserve_volume = False
me_cube.use_remesh_preserve_attributes = False
me_cube.use_mirror_vertex_groups = False
me_cube.update()

# ---- objects
ob_cube = bpy.data.objects.new('Cube', me_cube)
ob_camera = bpy.data.objects.new('Camera', cam_camera)
ob_empty = bpy.data.objects.new('Empty', None)
ob_sun = bpy.data.objects.new('Sun', light_sun)

# ---- transforms, parenting, visibility, modifiers, constraints
ob_cube.location = (0.009487, 4.282, -1.663)
ob_cube.scale = (1.421, 1.421, 1.421)
ob_cube.lock_rotations_4d = False
ob_cube.empty_display_type = 'ARROWS'
ob_cube.lineart.crease_threshold = 0.0
_m = ob_cube.modifiers.new('Mirror', 'MIRROR')
_m.use_clip = True
ob_camera.location = (20.78, -14.2, 9.975)
ob_camera.rotation_euler = (1.162, -0.2611, 0.9835)
ob_camera.lock_rotations_4d = False
ob_camera.empty_display_type = 'ARROWS'
ob_camera.color = (0.0, 0.0, 0.0, 0.0)
ob_camera.display_type = 'WIRE'
ob_camera.lineart.crease_threshold = 0.0
ob_empty.location = (0.0, 0.0, 0.0)
ob_empty.rotation_euler = (1.571, -0.0, 1.571)
ob_empty.scale = (3.518, 3.518, 3.518)
ob_empty.empty_display_type = 'IMAGE'
ob_empty.empty_display_size = 5.0
ob_empty.empty_image_depth = 'BACK'
ob_empty.show_empty_image_perspective = False
ob_empty.empty_image_side = 'FRONT'
ob_empty.lineart.crease_threshold = 0.0
ob_sun.location = (0.1853, -0.05574, 11.18)
ob_sun.lineart.crease_threshold = 0.0

# ---- collection membership
col_collection.objects.link(ob_cube)
col_collection.objects.link(ob_camera)
col_collection.objects.link(ob_empty)
col_collection.objects.link(ob_sun)

# ---- scene / render settings (as saved in the file)
scene.camera = ob_camera
scene.frame_start = 1; scene.frame_end = 250; scene.frame_set(0)
scene.render.engine = 'BLENDER_EEVEE_NEXT'
scene.cycles.use_denoising = False
scene.cycles.samples = 128
scene.cycles.sampling_pattern = 'TABULATED_SOBOL'
scene.cycles.use_adaptive_sampling = False
scene.cycles.use_light_tree = False
scene.eevee.use_gtao = True
scene.eevee.gtao_distance = 0.4
scene.eevee.use_raytracing = True
scene.view_settings.view_transform = 'Filmic'
bpy.context.view_layer.update()
